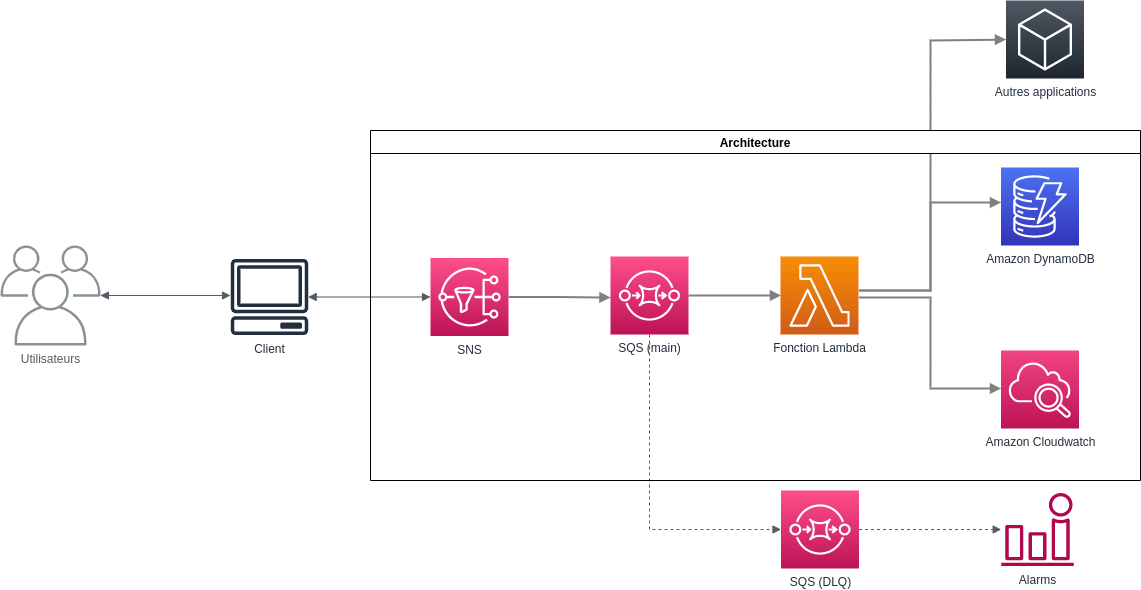

The diagram above was exported from draw.io. Its source (the exported page's mxGraphModel, read from the mxfile embedded in the PNG):
<mxGraphModel dx="2519" dy="771" grid="1" gridSize="10" guides="1" tooltips="1" connect="1" arrows="1" fold="1" page="1" pageScale="1" pageWidth="1169" pageHeight="827" math="0" shadow="0">
  <root>
    <mxCell id="0" />
    <mxCell id="1" parent="0" />
    <mxCell id="1ms6zYRWPXR_28SWeU37-1" value="" style="edgeStyle=orthogonalEdgeStyle;html=1;endArrow=block;elbow=vertical;startArrow=none;endFill=1;strokeColor=#808080;rounded=0;strokeWidth=2;" edge="1" parent="1">
      <mxGeometry width="100" relative="1" as="geometry">
        <mxPoint x="658.4991128500264" y="370" as="sourcePoint" />
        <mxPoint x="800.5" y="282" as="targetPoint" />
        <Array as="points">
          <mxPoint x="730" y="370" />
          <mxPoint x="730" y="282" />
        </Array>
      </mxGeometry>
    </mxCell>
    <mxCell id="1ms6zYRWPXR_28SWeU37-3" value="" style="edgeStyle=orthogonalEdgeStyle;html=1;endArrow=block;elbow=vertical;startArrow=none;endFill=1;strokeColor=#808080;rounded=0;strokeWidth=2;" edge="1" parent="1">
      <mxGeometry width="100" relative="1" as="geometry">
        <mxPoint x="658.4991128500264" y="377" as="sourcePoint" />
        <mxPoint x="800.5" y="468" as="targetPoint" />
        <Array as="points">
          <mxPoint x="730" y="377" />
          <mxPoint x="730" y="468" />
        </Array>
      </mxGeometry>
    </mxCell>
    <mxCell id="1ms6zYRWPXR_28SWeU37-6" value="SNS" style="sketch=0;points=[[0,0,0],[0.25,0,0],[0.5,0,0],[0.75,0,0],[1,0,0],[0,1,0],[0.25,1,0],[0.5,1,0],[0.75,1,0],[1,1,0],[0,0.25,0],[0,0.5,0],[0,0.75,0],[1,0.25,0],[1,0.5,0],[1,0.75,0]];outlineConnect=0;fontColor=#232F3E;gradientColor=#FF4F8B;gradientDirection=north;fillColor=#BC1356;strokeColor=#ffffff;dashed=0;verticalLabelPosition=bottom;verticalAlign=top;align=center;html=1;fontSize=12;fontStyle=0;aspect=fixed;shape=mxgraph.aws4.resourceIcon;resIcon=mxgraph.aws4.sns;" vertex="1" parent="1">
      <mxGeometry x="230" y="337.5" width="78" height="78" as="geometry" />
    </mxCell>
    <mxCell id="1ms6zYRWPXR_28SWeU37-7" value="SQS (main)" style="sketch=0;points=[[0,0,0],[0.25,0,0],[0.5,0,0],[0.75,0,0],[1,0,0],[0,1,0],[0.25,1,0],[0.5,1,0],[0.75,1,0],[1,1,0],[0,0.25,0],[0,0.5,0],[0,0.75,0],[1,0.25,0],[1,0.5,0],[1,0.75,0]];outlineConnect=0;fontColor=#232F3E;gradientColor=#FF4F8B;gradientDirection=north;fillColor=#BC1356;strokeColor=#ffffff;dashed=0;verticalLabelPosition=bottom;verticalAlign=top;align=center;html=1;fontSize=12;fontStyle=0;aspect=fixed;shape=mxgraph.aws4.resourceIcon;resIcon=mxgraph.aws4.sqs;" vertex="1" parent="1">
      <mxGeometry x="410" y="336" width="78" height="78" as="geometry" />
    </mxCell>
    <mxCell id="1ms6zYRWPXR_28SWeU37-8" value="SQS (DLQ)&lt;br&gt;" style="sketch=0;points=[[0,0,0],[0.25,0,0],[0.5,0,0],[0.75,0,0],[1,0,0],[0,1,0],[0.25,1,0],[0.5,1,0],[0.75,1,0],[1,1,0],[0,0.25,0],[0,0.5,0],[0,0.75,0],[1,0.25,0],[1,0.5,0],[1,0.75,0]];outlineConnect=0;fontColor=#232F3E;gradientColor=#FF4F8B;gradientDirection=north;fillColor=#BC1356;strokeColor=#ffffff;dashed=0;verticalLabelPosition=bottom;verticalAlign=top;align=center;html=1;fontSize=12;fontStyle=0;aspect=fixed;shape=mxgraph.aws4.resourceIcon;resIcon=mxgraph.aws4.sqs;" vertex="1" parent="1">
      <mxGeometry x="580.5" y="570" width="78" height="78" as="geometry" />
    </mxCell>
    <mxCell id="1ms6zYRWPXR_28SWeU37-11" value="" style="edgeStyle=orthogonalEdgeStyle;html=1;endArrow=block;elbow=vertical;startArrow=none;endFill=1;strokeColor=#808080;rounded=0;strokeWidth=2;" edge="1" parent="1" source="1ms6zYRWPXR_28SWeU37-6">
      <mxGeometry width="100" relative="1" as="geometry">
        <mxPoint x="530" y="360" as="sourcePoint" />
        <mxPoint x="410" y="377" as="targetPoint" />
      </mxGeometry>
    </mxCell>
    <mxCell id="1ms6zYRWPXR_28SWeU37-12" value="" style="edgeStyle=orthogonalEdgeStyle;html=1;endArrow=block;elbow=vertical;startArrow=none;endFill=1;strokeColor=#808080;rounded=0;strokeWidth=2;" edge="1" parent="1" source="1ms6zYRWPXR_28SWeU37-7">
      <mxGeometry width="100" relative="1" as="geometry">
        <mxPoint x="318" y="386.5" as="sourcePoint" />
        <mxPoint x="580.500887149974" y="375" as="targetPoint" />
      </mxGeometry>
    </mxCell>
    <mxCell id="1ms6zYRWPXR_28SWeU37-15" value="Alarms" style="sketch=0;outlineConnect=0;fontColor=#232F3E;gradientColor=none;fillColor=#B0084D;strokeColor=none;dashed=0;verticalLabelPosition=bottom;verticalAlign=top;align=center;html=1;fontSize=12;fontStyle=0;aspect=fixed;pointerEvents=1;shape=mxgraph.aws4.alarm;" vertex="1" parent="1">
      <mxGeometry x="800.5" y="572.5" width="73" height="73" as="geometry" />
    </mxCell>
    <mxCell id="1ms6zYRWPXR_28SWeU37-17" value="" style="edgeStyle=orthogonalEdgeStyle;html=1;endArrow=block;elbow=vertical;startArrow=none;endFill=1;strokeColor=#545B64;rounded=0;exitX=1;exitY=0.5;exitDx=0;exitDy=0;exitPerimeter=0;dashed=1;" edge="1" parent="1" source="1ms6zYRWPXR_28SWeU37-8" target="1ms6zYRWPXR_28SWeU37-15">
      <mxGeometry width="100" relative="1" as="geometry">
        <mxPoint x="530" y="360" as="sourcePoint" />
        <mxPoint x="630" y="360" as="targetPoint" />
      </mxGeometry>
    </mxCell>
    <mxCell id="1ms6zYRWPXR_28SWeU37-18" value="" style="edgeStyle=orthogonalEdgeStyle;html=1;endArrow=block;elbow=vertical;startArrow=none;endFill=1;strokeColor=#545B64;rounded=0;dashed=1;exitX=0.5;exitY=1;exitDx=0;exitDy=0;exitPerimeter=0;entryX=0;entryY=0.5;entryDx=0;entryDy=0;entryPerimeter=0;" edge="1" parent="1" source="1ms6zYRWPXR_28SWeU37-7" target="1ms6zYRWPXR_28SWeU37-8">
      <mxGeometry width="100" relative="1" as="geometry">
        <mxPoint x="530" y="360" as="sourcePoint" />
        <mxPoint x="630" y="360" as="targetPoint" />
      </mxGeometry>
    </mxCell>
    <mxCell id="1ms6zYRWPXR_28SWeU37-19" value="Utilisateurs" style="sketch=0;outlineConnect=0;gradientColor=none;fontColor=#545B64;strokeColor=none;fillColor=#879196;dashed=0;verticalLabelPosition=bottom;verticalAlign=top;align=center;html=1;fontSize=12;fontStyle=0;aspect=fixed;shape=mxgraph.aws4.illustration_users;pointerEvents=1" vertex="1" parent="1">
      <mxGeometry x="-200" y="325" width="100" height="100" as="geometry" />
    </mxCell>
    <mxCell id="1ms6zYRWPXR_28SWeU37-20" value="Client" style="sketch=0;outlineConnect=0;fontColor=#232F3E;gradientColor=none;fillColor=#232F3D;strokeColor=none;dashed=0;verticalLabelPosition=bottom;verticalAlign=top;align=center;html=1;fontSize=12;fontStyle=0;aspect=fixed;pointerEvents=1;shape=mxgraph.aws4.client;" vertex="1" parent="1">
      <mxGeometry x="30" y="338.5" width="78" height="76" as="geometry" />
    </mxCell>
    <mxCell id="1ms6zYRWPXR_28SWeU37-21" value="Autres applications" style="sketch=0;points=[[0,0,0],[0.25,0,0],[0.5,0,0],[0.75,0,0],[1,0,0],[0,1,0],[0.25,1,0],[0.5,1,0],[0.75,1,0],[1,1,0],[0,0.25,0],[0,0.5,0],[0,0.75,0],[1,0.25,0],[1,0.5,0],[1,0.75,0]];gradientDirection=north;outlineConnect=0;fontColor=#232F3E;gradientColor=#505863;fillColor=#1E262E;strokeColor=#ffffff;dashed=0;verticalLabelPosition=bottom;verticalAlign=top;align=center;html=1;fontSize=12;fontStyle=0;aspect=fixed;shape=mxgraph.aws4.resourceIcon;resIcon=mxgraph.aws4.general;" vertex="1" parent="1">
      <mxGeometry x="805.5" y="80" width="78" height="78" as="geometry" />
    </mxCell>
    <mxCell id="1ms6zYRWPXR_28SWeU37-22" value="" style="edgeStyle=orthogonalEdgeStyle;html=1;endArrow=block;elbow=vertical;startArrow=none;endFill=1;strokeColor=#808080;rounded=0;entryX=0;entryY=0.5;entryDx=0;entryDy=0;entryPerimeter=0;strokeWidth=2;" edge="1" parent="1" target="1ms6zYRWPXR_28SWeU37-21">
      <mxGeometry width="100" relative="1" as="geometry">
        <mxPoint x="658.4991128500264" y="370" as="sourcePoint" />
        <mxPoint x="520" y="360" as="targetPoint" />
        <Array as="points">
          <mxPoint x="730" y="370" />
          <mxPoint x="730" y="120" />
        </Array>
      </mxGeometry>
    </mxCell>
    <mxCell id="1ms6zYRWPXR_28SWeU37-24" value="" style="edgeStyle=orthogonalEdgeStyle;html=1;endArrow=block;elbow=vertical;startArrow=block;startFill=1;endFill=1;strokeColor=#545B64;rounded=0;" edge="1" parent="1" source="1ms6zYRWPXR_28SWeU37-20" target="1ms6zYRWPXR_28SWeU37-6">
      <mxGeometry width="100" relative="1" as="geometry">
        <mxPoint x="420" y="360" as="sourcePoint" />
        <mxPoint x="520" y="360" as="targetPoint" />
      </mxGeometry>
    </mxCell>
    <mxCell id="1ms6zYRWPXR_28SWeU37-25" value="" style="edgeStyle=orthogonalEdgeStyle;html=1;endArrow=block;elbow=vertical;startArrow=block;startFill=1;endFill=1;strokeColor=#545B64;rounded=0;" edge="1" parent="1" source="1ms6zYRWPXR_28SWeU37-19">
      <mxGeometry width="100" relative="1" as="geometry">
        <mxPoint x="420" y="360" as="sourcePoint" />
        <mxPoint x="30" y="375" as="targetPoint" />
      </mxGeometry>
    </mxCell>
    <mxCell id="1ms6zYRWPXR_28SWeU37-27" value="Architecture" style="swimlane;" vertex="1" parent="1">
      <mxGeometry x="170" y="210" width="770" height="350" as="geometry" />
    </mxCell>
    <mxCell id="1ms6zYRWPXR_28SWeU37-31" value="Amazon DynamoDB&lt;br&gt;" style="sketch=0;points=[[0,0,0],[0.25,0,0],[0.5,0,0],[0.75,0,0],[1,0,0],[0,1,0],[0.25,1,0],[0.5,1,0],[0.75,1,0],[1,1,0],[0,0.25,0],[0,0.5,0],[0,0.75,0],[1,0.25,0],[1,0.5,0],[1,0.75,0]];outlineConnect=0;fontColor=#232F3E;gradientColor=#4D72F3;gradientDirection=north;fillColor=#3334B9;strokeColor=#ffffff;dashed=0;verticalLabelPosition=bottom;verticalAlign=top;align=center;html=1;fontSize=12;fontStyle=0;aspect=fixed;shape=mxgraph.aws4.resourceIcon;resIcon=mxgraph.aws4.dynamodb;labelBackgroundColor=none;pointerEvents=1;fontFamily=Helvetica;" vertex="1" parent="1ms6zYRWPXR_28SWeU37-27">
      <mxGeometry x="630.5" y="37" width="78" height="78" as="geometry" />
    </mxCell>
    <mxCell id="1ms6zYRWPXR_28SWeU37-32" value="Amazon Cloudwatch" style="sketch=0;points=[[0,0,0],[0.25,0,0],[0.5,0,0],[0.75,0,0],[1,0,0],[0,1,0],[0.25,1,0],[0.5,1,0],[0.75,1,0],[1,1,0],[0,0.25,0],[0,0.5,0],[0,0.75,0],[1,0.25,0],[1,0.5,0],[1,0.75,0]];points=[[0,0,0],[0.25,0,0],[0.5,0,0],[0.75,0,0],[1,0,0],[0,1,0],[0.25,1,0],[0.5,1,0],[0.75,1,0],[1,1,0],[0,0.25,0],[0,0.5,0],[0,0.75,0],[1,0.25,0],[1,0.5,0],[1,0.75,0]];outlineConnect=0;fontColor=#232F3E;gradientColor=#F34482;gradientDirection=north;fillColor=#BC1356;strokeColor=#ffffff;dashed=0;verticalLabelPosition=bottom;verticalAlign=top;align=center;html=1;fontSize=12;fontStyle=0;aspect=fixed;shape=mxgraph.aws4.resourceIcon;resIcon=mxgraph.aws4.cloudwatch_2;labelBackgroundColor=none;pointerEvents=1;fontFamily=Helvetica;" vertex="1" parent="1ms6zYRWPXR_28SWeU37-27">
      <mxGeometry x="630.5" y="220" width="78" height="78" as="geometry" />
    </mxCell>
    <mxCell id="1ms6zYRWPXR_28SWeU37-33" value="Fonction Lambda" style="sketch=0;points=[[0,0,0],[0.25,0,0],[0.5,0,0],[0.75,0,0],[1,0,0],[0,1,0],[0.25,1,0],[0.5,1,0],[0.75,1,0],[1,1,0],[0,0.25,0],[0,0.5,0],[0,0.75,0],[1,0.25,0],[1,0.5,0],[1,0.75,0]];outlineConnect=0;fontColor=#232F3E;gradientColor=#F78E04;gradientDirection=north;fillColor=#D05C17;strokeColor=#ffffff;dashed=0;verticalLabelPosition=bottom;verticalAlign=top;align=center;html=1;fontSize=12;fontStyle=0;aspect=fixed;shape=mxgraph.aws4.resourceIcon;resIcon=mxgraph.aws4.lambda;labelBackgroundColor=none;pointerEvents=1;fontFamily=Helvetica;" vertex="1" parent="1ms6zYRWPXR_28SWeU37-27">
      <mxGeometry x="410" y="126" width="78" height="78" as="geometry" />
    </mxCell>
  </root>
</mxGraphModel>